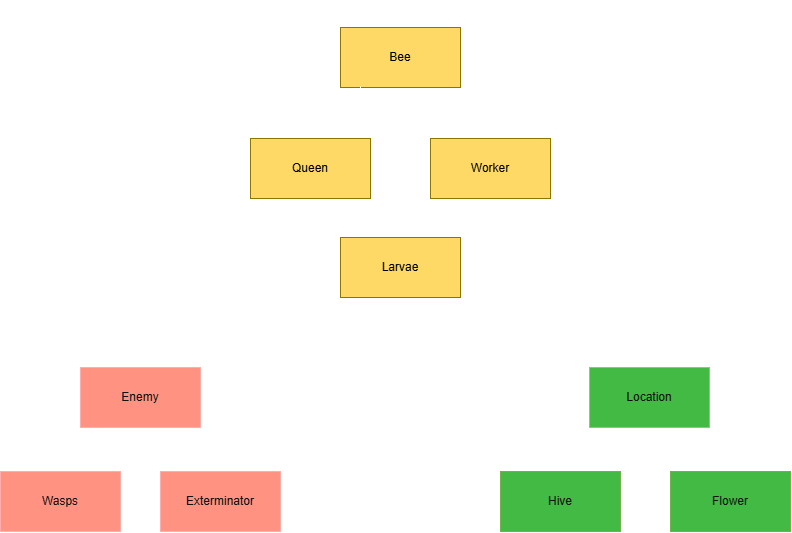

The diagram above was exported from draw.io. Its source (the exported page's mxGraphModel, read from the mxfile embedded in the PNG):
<mxGraphModel dx="1133" dy="734" grid="1" gridSize="10" guides="1" tooltips="1" connect="1" arrows="1" fold="1" page="1" pageScale="1" pageWidth="850" pageHeight="1100" math="0" shadow="0">
  <root>
    <mxCell id="0" />
    <mxCell id="1" parent="0" />
    <mxCell id="hbNBhkR-LNvzyz8oxk84-11" edge="1" parent="1" source="hbNBhkR-LNvzyz8oxk84-1" style="edgeStyle=orthogonalEdgeStyle;rounded=0;orthogonalLoop=1;jettySize=auto;html=1;exitX=0.75;exitY=1;exitDx=0;exitDy=0;entryX=0.5;entryY=0;entryDx=0;entryDy=0;" target="Oo_MfMEX-MBB9d4jJrmJ-5">
      <mxGeometry relative="1" as="geometry">
        <Array as="points">
          <mxPoint x="470" y="160" />
          <mxPoint x="470" y="170" />
          <mxPoint x="520" y="170" />
        </Array>
      </mxGeometry>
    </mxCell>
    <mxCell id="hbNBhkR-LNvzyz8oxk84-13" edge="1" parent="1" source="hbNBhkR-LNvzyz8oxk84-1" style="edgeStyle=orthogonalEdgeStyle;rounded=0;orthogonalLoop=1;jettySize=auto;html=1;entryX=0.5;entryY=0;entryDx=0;entryDy=0;" target="hbNBhkR-LNvzyz8oxk84-12">
      <mxGeometry relative="1" as="geometry" />
    </mxCell>
    <mxCell id="hbNBhkR-LNvzyz8oxk84-1" parent="1" style="rounded=0;whiteSpace=wrap;html=1;fillColor=light-dark(#E3C800,#FFD966);strokeColor=#B09500;fontColor=#000000;" value="&lt;span style=&quot;color: light-dark(rgb(0, 0, 0), rgb(0, 0, 0));&quot;&gt;Bee&lt;/span&gt;" vertex="1">
      <mxGeometry height="60" width="120" x="370" y="100" as="geometry" />
    </mxCell>
    <mxCell id="hbNBhkR-LNvzyz8oxk84-9" edge="1" parent="1" source="hbNBhkR-LNvzyz8oxk84-2" style="edgeStyle=orthogonalEdgeStyle;rounded=0;orthogonalLoop=1;jettySize=auto;html=1;exitX=0.25;exitY=1;exitDx=0;exitDy=0;" target="Oo_MfMEX-MBB9d4jJrmJ-1">
      <mxGeometry relative="1" as="geometry" />
    </mxCell>
    <mxCell id="hbNBhkR-LNvzyz8oxk84-10" edge="1" parent="1" source="hbNBhkR-LNvzyz8oxk84-2" style="edgeStyle=orthogonalEdgeStyle;rounded=0;orthogonalLoop=1;jettySize=auto;html=1;exitX=0.75;exitY=1;exitDx=0;exitDy=0;entryX=0.5;entryY=0;entryDx=0;entryDy=0;" target="Oo_MfMEX-MBB9d4jJrmJ-2">
      <mxGeometry relative="1" as="geometry" />
    </mxCell>
    <mxCell id="hbNBhkR-LNvzyz8oxk84-2" parent="1" style="rounded=0;whiteSpace=wrap;html=1;fillColor=#008a00;fontColor=#ffffff;strokeColor=#005700;" value="Location" vertex="1">
      <mxGeometry height="60" width="120" x="619" y="440" as="geometry" />
    </mxCell>
    <mxCell id="hbNBhkR-LNvzyz8oxk84-7" edge="1" parent="1" source="hbNBhkR-LNvzyz8oxk84-3" style="edgeStyle=orthogonalEdgeStyle;rounded=0;orthogonalLoop=1;jettySize=auto;html=1;exitX=0.25;exitY=1;exitDx=0;exitDy=0;" target="hbNBhkR-LNvzyz8oxk84-5">
      <mxGeometry relative="1" as="geometry" />
    </mxCell>
    <mxCell id="hbNBhkR-LNvzyz8oxk84-8" edge="1" parent="1" source="hbNBhkR-LNvzyz8oxk84-3" style="edgeStyle=orthogonalEdgeStyle;rounded=0;orthogonalLoop=1;jettySize=auto;html=1;exitX=0.75;exitY=1;exitDx=0;exitDy=0;" target="hbNBhkR-LNvzyz8oxk84-6">
      <mxGeometry relative="1" as="geometry" />
    </mxCell>
    <mxCell id="hbNBhkR-LNvzyz8oxk84-3" parent="1" style="rounded=0;whiteSpace=wrap;html=1;fillColor=#e51400;fontColor=#ffffff;strokeColor=#B20000;" value="Enemy" vertex="1">
      <mxGeometry height="60" width="120" x="110" y="440" as="geometry" />
    </mxCell>
    <mxCell id="Oo_MfMEX-MBB9d4jJrmJ-1" parent="1" style="rounded=0;whiteSpace=wrap;html=1;fillColor=light-dark(#60A917,#43BA43);fontColor=#ffffff;strokeColor=#2D7600;" value="Hive" vertex="1">
      <mxGeometry height="60" width="120" x="530" y="544" as="geometry" />
    </mxCell>
    <mxCell id="hbNBhkR-LNvzyz8oxk84-5" parent="1" style="rounded=0;whiteSpace=wrap;html=1;fillColor=#e51400;fontColor=#ffffff;strokeColor=#B20000;" value="Wasps" vertex="1">
      <mxGeometry height="60" width="120" x="30" y="544" as="geometry" />
    </mxCell>
    <mxCell id="Oo_MfMEX-MBB9d4jJrmJ-2" parent="1" style="rounded=0;whiteSpace=wrap;html=1;fillColor=light-dark(#60A917,#43BA43);fontColor=#ffffff;strokeColor=#2D7600;" value="Flower" vertex="1">
      <mxGeometry height="60" width="120" x="700" y="544" as="geometry" />
    </mxCell>
    <mxCell id="hbNBhkR-LNvzyz8oxk84-16" edge="1" parent="1" source="Oo_MfMEX-MBB9d4jJrmJ-4" style="edgeStyle=orthogonalEdgeStyle;rounded=0;orthogonalLoop=1;jettySize=auto;html=1;entryX=0;entryY=0.5;entryDx=0;entryDy=0;" target="hbNBhkR-LNvzyz8oxk84-12">
      <mxGeometry relative="1" as="geometry" />
    </mxCell>
    <mxCell id="Oo_MfMEX-MBB9d4jJrmJ-4" parent="1" style="rounded=0;whiteSpace=wrap;html=1;fillColor=light-dark(#E3C800,#FFD966);strokeColor=#B09500;fontColor=#000000;" value="&lt;span style=&quot;color: light-dark(rgb(0, 0, 0), rgb(0, 0, 0));&quot;&gt;Queen&lt;/span&gt;" vertex="1">
      <mxGeometry height="60" width="120" x="280" y="211" as="geometry" />
    </mxCell>
    <mxCell id="Oo_MfMEX-MBB9d4jJrmJ-5" parent="1" style="rounded=0;whiteSpace=wrap;html=1;fillColor=light-dark(#E3C800,#FFD966);strokeColor=#B09500;fontColor=#000000;" value="&lt;span style=&quot;color: light-dark(rgb(0, 0, 0), rgb(0, 0, 0));&quot;&gt;Worker&lt;/span&gt;" vertex="1">
      <mxGeometry height="60" width="120" x="460" y="211" as="geometry" />
    </mxCell>
    <mxCell id="Oo_MfMEX-MBB9d4jJrmJ-6" edge="1" parent="1" source="Oo_MfMEX-MBB9d4jJrmJ-4" style="endArrow=none;html=1;rounded=0;exitX=0.5;exitY=0;exitDx=0;exitDy=0;endFill=0;startArrow=classic;startFill=1;" value="">
      <mxGeometry height="50" relative="1" width="50" as="geometry">
        <Array as="points">
          <mxPoint x="340" y="170" />
          <mxPoint x="390" y="170" />
        </Array>
        <mxPoint x="350" y="450" as="sourcePoint" />
        <mxPoint x="390" y="158.8" as="targetPoint" />
      </mxGeometry>
    </mxCell>
    <mxCell id="hbNBhkR-LNvzyz8oxk84-6" parent="1" style="rounded=0;whiteSpace=wrap;html=1;fillColor=#e51400;fontColor=#ffffff;strokeColor=#B20000;" value="Exterminator" vertex="1">
      <mxGeometry height="60" width="120" x="190" y="544" as="geometry" />
    </mxCell>
    <mxCell id="hbNBhkR-LNvzyz8oxk84-15" edge="1" parent="1" source="hbNBhkR-LNvzyz8oxk84-12" style="edgeStyle=orthogonalEdgeStyle;rounded=0;orthogonalLoop=1;jettySize=auto;html=1;exitX=1;exitY=0.5;exitDx=0;exitDy=0;entryX=0.5;entryY=0;entryDx=0;entryDy=0;" target="hbNBhkR-LNvzyz8oxk84-1">
      <mxGeometry relative="1" as="geometry">
        <Array as="points">
          <mxPoint x="640" y="340" />
          <mxPoint x="640" y="80" />
          <mxPoint x="430" y="80" />
        </Array>
      </mxGeometry>
    </mxCell>
    <mxCell id="hbNBhkR-LNvzyz8oxk84-12" parent="1" style="rounded=0;whiteSpace=wrap;html=1;fillColor=light-dark(#E3C800,#FFD966);strokeColor=#B09500;fontColor=#000000;" value="&lt;font style=&quot;color: light-dark(rgb(0, 0, 0), rgb(0, 0, 0));&quot;&gt;Larvae&lt;/font&gt;" vertex="1">
      <mxGeometry height="60" width="120" x="370" y="310" as="geometry" />
    </mxCell>
  </root>
</mxGraphModel>